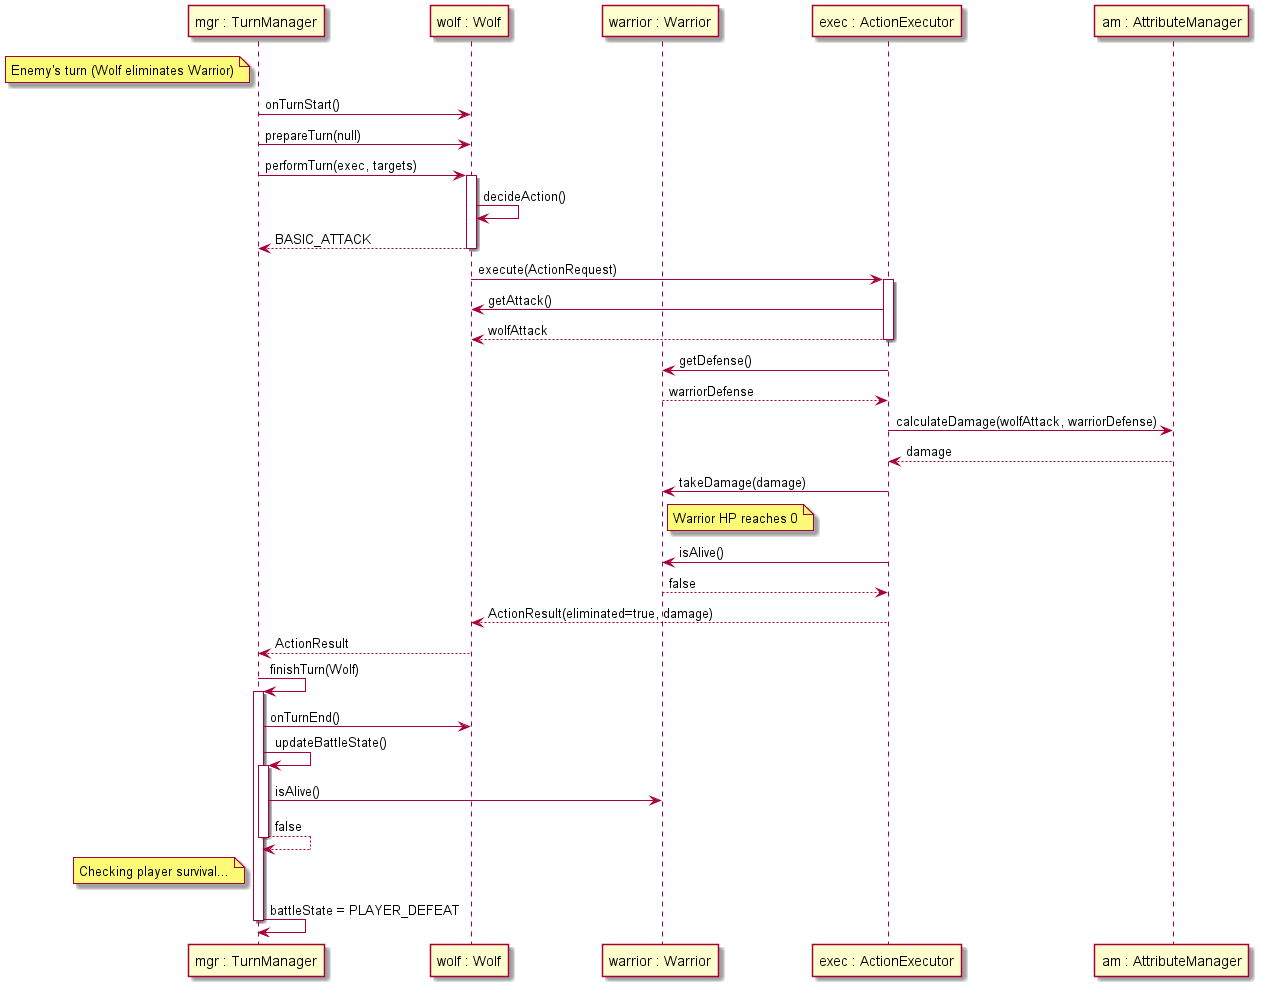

The diagram above was rendered by PlantUML. Its source (embedded in the PNG):
@startuml

skinparam ParticipantPadding 40
skinparam BoxPadding 30

participant "mgr : TurnManager" as TM
participant "wolf : Wolf" as W
participant "warrior : Warrior" as P
participant "exec : ActionExecutor" as Exec
participant "am : AttributeManager" as AM

note left TM: Enemy's turn (Wolf eliminates Warrior)

TM -> W : onTurnStart()
TM -> W : prepareTurn(null)

TM -> W : performTurn(exec, targets)
activate W

W -> W : decideAction()
return BASIC_ATTACK

W -> Exec : execute(ActionRequest)
activate Exec

Exec -> W : getAttack()
return wolfAttack

Exec -> P : getDefense()
return warriorDefense

Exec -> AM : calculateDamage(wolfAttack, warriorDefense)
return damage

Exec -> P : takeDamage(damage)
note right of P: Warrior HP reaches 0

Exec -> P : isAlive()
return false

Exec --> W : ActionResult(eliminated=true, damage)
deactivate Exec

W --> TM : ActionResult
deactivate W

TM -> TM : finishTurn(Wolf)
activate TM

TM -> W : onTurnEnd()

TM -> TM : updateBattleState()
activate TM
TM -> P : isAlive()
return false

note left TM: Checking player survival...
TM -> TM : battleState = PLAYER_DEFEAT
deactivate TM
deactivate TM

@enduml